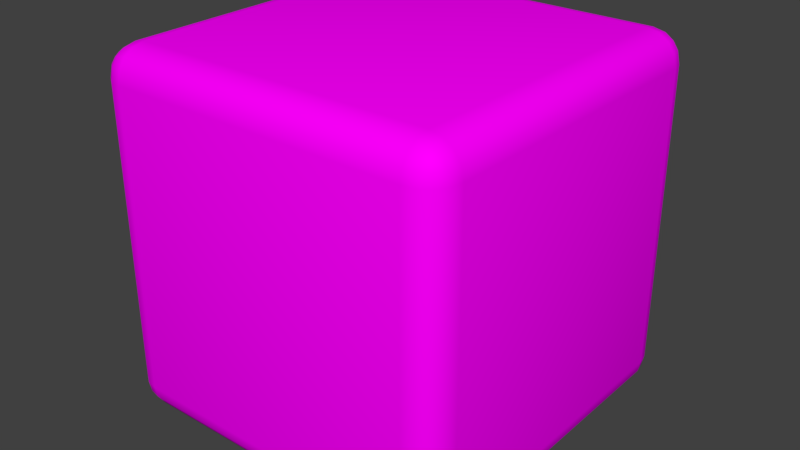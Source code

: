 # Source: Player.blend  (saved by Blender 2.79.0; exported with 4.5.12 LTS)
import bpy
from mathutils import Matrix  # noqa: F401  (used for matrix-valued properties, if any)

bpy.ops.wm.read_factory_settings(use_empty=True)
scene = bpy.context.scene
scene.name = 'Scene'

# ---- collections
col_collection_1 = bpy.data.collections.new('Collection 1'); scene.collection.children.link(col_collection_1)

# ---- images (referenced by path relative to the original .blend; pixels are not part of the script)
import os
ASSET_DIR = os.environ.get("B2B_ASSET_DIR", "")  # directory of the original .blend (textures are referenced by path, not embedded)
HERE = os.path.dirname(os.path.abspath(__file__))  # packed textures are extracted next to this script under _unpacked/

def load_image(name, relpath, width, height, colorspace="sRGB"):
    """Load a texture the original file referenced (path relative to the .blend, or extracted next to this script)."""
    p = next((c for c in (os.path.join(HERE, relpath), os.path.join(ASSET_DIR, relpath)) if relpath and os.path.exists(c)), "")
    if p:
        img = bpy.data.images.load(p, check_existing=True)
        img.name = name
    else:  # same state as the original file: an image datablock whose file is absent (Cycles renders it pink)
        img = bpy.data.images.new(name, width, height)
        img.source = "FILE"
        img.filepath = "//" + (relpath or name)
    img.colorspace_settings.name = colorspace
    return img
img_uviron = load_image('UVIRON', 'IronNormal.png', 1024, 1024, 'sRGB')

# ---- materials (node trees are filled in below, after node groups)
mat_material = bpy.data.materials.new('Material')
mat_material.alpha_threshold = 0.0
mat_material.roughness = 0.5

# ---- material node trees
mat_material.use_nodes = True; mat_material.node_tree.nodes.clear()
_N = mat_material.node_tree.nodes; _L = mat_material.node_tree.links
n0 = _N.new('ShaderNodeOutputMaterial'); n0.name = 'Material Output'; n0.location = (300, 300)
n1 = _N.new('ShaderNodeBsdfDiffuse'); n1.name = 'Diffuse BSDF'; n1.location = (10, 300)
n2 = _N.new('ShaderNodeTexImage'); n2.name = 'Image Texture'; n2.location = (-311, 319)
n2.width = 140
n2.image = img_uviron
_L.new(n1.outputs[0], n0.inputs[0])
_L.new(n2.outputs[0], n1.inputs[0])
n0.is_active_output = True

# ---- world
world_world = bpy.data.worlds.new('World'); scene.world = world_world
world_world.color = (0.05088, 0.05088, 0.05088)
world_world.use_sun_shadow = False
world_world.sun_shadow_jitter_overblur = 0.0
world_world.cycles.sampling_method = 'MANUAL'

# ---- meshes
me_cube_002 = bpy.data.meshes.new('Cube.002')
me_cube_002.from_pydata([(-0.4151, -0.5, -0.4151), (-0.5, -0.4151, -0.4151), (-0.4151, -0.4151, -0.5), (-0.4476, -0.4935, -0.4151), (-0.4751, -0.4751, -0.4151), (-0.4151, -0.4935, -0.4476), (-0.4484, -0.4857, -0.4484), (-0.4708, -0.4708, -0.4467), (-0.4641, -0.4641, -0.4641), (-0.4935, -0.4151, -0.4476), (-0.4751, -0.4151, -0.4751), (-0.4935, -0.4476, -0.4151), (-0.4857, -0.4484, -0.4484), (-0.4708, -0.4467, -0.4708), (-0.4151, -0.4476, -0.4935), (-0.4151, -0.4751, -0.4751), (-0.4476, -0.4151, -0.4935), (-0.4484, -0.4484, -0.4857), (-0.4467, -0.4708, -0.4708), (-0.5, 0.4151, -0.4151), (-0.4151, 0.5, -0.4151), (-0.4151, 0.4151, -0.5), (-0.4935, 0.4476, -0.4151), (-0.4751, 0.4751, -0.4151), (-0.4935, 0.4151, -0.4476), (-0.4857, 0.4484, -0.4484), (-0.4708, 0.4708, -0.4467), (-0.4641, 0.4641, -0.4641), (-0.4151, 0.4935, -0.4476), (-0.4151, 0.4751, -0.4751), (-0.4476, 0.4935, -0.4151), (-0.4484, 0.4857, -0.4484), (-0.4467, 0.4708, -0.4708), (-0.4476, 0.4151, -0.4935), (-0.4751, 0.4151, -0.4751), (-0.4151, 0.4476, -0.4935), (-0.4484, 0.4484, -0.4857), (-0.4708, 0.4467, -0.4708), (0.4151, -0.5, -0.4151), (0.4151, -0.4151, -0.5), (0.5, -0.4151, -0.4151), (0.4151, -0.4935, -0.4476), (0.4151, -0.4751, -0.4751), (0.4476, -0.4935, -0.4151), (0.4484, -0.4857, -0.4484), (0.4467, -0.4708, -0.4708), (0.4641, -0.4641, -0.4641), (0.4476, -0.4151, -0.4935), (0.4751, -0.4151, -0.4751), (0.4151, -0.4476, -0.4935), (0.4484, -0.4484, -0.4857), (0.4708, -0.4467, -0.4708), (0.4935, -0.4476, -0.4151), (0.4751, -0.4751, -0.4151), (0.4935, -0.4151, -0.4476), (0.4857, -0.4484, -0.4484), (0.4708, -0.4708, -0.4467), (0.4151, 0.5, -0.4151), (0.5, 0.4151, -0.4151), (0.4151, 0.4151, -0.5), (0.4476, 0.4935, -0.4151), (0.4751, 0.4751, -0.4151), (0.4151, 0.4935, -0.4476), (0.4484, 0.4857, -0.4484), (0.4708, 0.4708, -0.4467), (0.4641, 0.4641, -0.4641), (0.4935, 0.4151, -0.4476), (0.4751, 0.4151, -0.4751), (0.4935, 0.4476, -0.4151), (0.4857, 0.4484, -0.4484), (0.4708, 0.4467, -0.4708), (0.4151, 0.4476, -0.4935), (0.4151, 0.4751, -0.4751), (0.4476, 0.4151, -0.4935), (0.4484, 0.4484, -0.4857), (0.4467, 0.4708, -0.4708), (-0.4151, -0.5, 0.4151), (-0.4151, -0.4151, 0.5), (-0.5, -0.4151, 0.4151), (-0.4151, -0.4935, 0.4476), (-0.4151, -0.4751, 0.4751), (-0.4476, -0.4935, 0.4151), (-0.4484, -0.4857, 0.4484), (-0.4467, -0.4708, 0.4708), (-0.4641, -0.4641, 0.4641), (-0.4476, -0.4151, 0.4935), (-0.4751, -0.4151, 0.4751), (-0.4151, -0.4476, 0.4935), (-0.4484, -0.4484, 0.4857), (-0.4708, -0.4467, 0.4708), (-0.4935, -0.4476, 0.4151), (-0.4751, -0.4751, 0.4151), (-0.4935, -0.4151, 0.4476), (-0.4857, -0.4484, 0.4484), (-0.4708, -0.4708, 0.4467), (-0.4151, 0.5, 0.4151), (-0.5, 0.4151, 0.4151), (-0.4151, 0.4151, 0.5), (-0.4476, 0.4935, 0.4151), (-0.4751, 0.4751, 0.4151), (-0.4151, 0.4935, 0.4476), (-0.4484, 0.4857, 0.4484), (-0.4708, 0.4708, 0.4467), (-0.4641, 0.4641, 0.4641), (-0.4935, 0.4151, 0.4476), (-0.4751, 0.4151, 0.4751), (-0.4935, 0.4476, 0.4151), (-0.4857, 0.4484, 0.4484), (-0.4708, 0.4467, 0.4708), (-0.4151, 0.4476, 0.4935), (-0.4151, 0.4751, 0.4751), (-0.4476, 0.4151, 0.4935), (-0.4484, 0.4484, 0.4857), (-0.4467, 0.4708, 0.4708), (0.4151, -0.5, 0.4151), (0.5, -0.4151, 0.4151), (0.4151, -0.4151, 0.5), (0.4476, -0.4935, 0.4151), (0.4751, -0.4751, 0.4151), (0.4151, -0.4935, 0.4476), (0.4484, -0.4857, 0.4484), (0.4708, -0.4708, 0.4467), (0.4641, -0.4641, 0.4641), (0.4935, -0.4151, 0.4476), (0.4751, -0.4151, 0.4751), (0.4935, -0.4476, 0.4151), (0.4857, -0.4484, 0.4484), (0.4708, -0.4467, 0.4708), (0.4151, -0.4476, 0.4935), (0.4151, -0.4751, 0.4751), (0.4476, -0.4151, 0.4935), (0.4484, -0.4484, 0.4857), (0.4467, -0.4708, 0.4708), (0.4151, 0.5, 0.4151), (0.4151, 0.4151, 0.5), (0.5, 0.4151, 0.4151), (0.4151, 0.4935, 0.4476), (0.4151, 0.4751, 0.4751), (0.4476, 0.4935, 0.4151), (0.4484, 0.4857, 0.4484), (0.4467, 0.4708, 0.4708), (0.4641, 0.4641, 0.4641), (0.4476, 0.4151, 0.4935), (0.4751, 0.4151, 0.4751), (0.4151, 0.4476, 0.4935), (0.4484, 0.4484, 0.4857), (0.4708, 0.4467, 0.4708), (0.4935, 0.4476, 0.4151), (0.4751, 0.4751, 0.4151), (0.4935, 0.4151, 0.4476), (0.4857, 0.4484, 0.4484), (0.4708, 0.4708, 0.4467)], [], [(78, 96, 19, 1), (116, 134, 97, 77), (133, 57, 20, 95), (2, 21, 59, 39), (40, 58, 135, 115), (0, 3, 6, 5), (3, 4, 7, 6), (5, 6, 18, 15), (6, 7, 8, 18), (1, 9, 12, 11), (9, 10, 13, 12), (11, 12, 7, 4), (12, 13, 8, 7), (2, 14, 17, 16), (14, 15, 18, 17), (16, 17, 13, 10), (17, 18, 8, 13), (19, 22, 25, 24), (22, 23, 26, 25), (24, 25, 37, 34), (25, 26, 27, 37), (20, 28, 31, 30), (28, 29, 32, 31), (30, 31, 26, 23), (31, 32, 27, 26), (21, 33, 36, 35), (33, 34, 37, 36), (35, 36, 32, 29), (36, 37, 27, 32), (38, 41, 44, 43), (41, 42, 45, 44), (43, 44, 56, 53), (44, 45, 46, 56), (39, 47, 50, 49), (47, 48, 51, 50), (49, 50, 45, 42), (50, 51, 46, 45), (40, 52, 55, 54), (52, 53, 56, 55), (54, 55, 51, 48), (55, 56, 46, 51), (57, 60, 63, 62), (60, 61, 64, 63), (62, 63, 75, 72), (63, 64, 65, 75), (58, 66, 69, 68), (66, 67, 70, 69), (68, 69, 64, 61), (69, 70, 65, 64), (59, 71, 74, 73), (71, 72, 75, 74), (73, 74, 70, 67), (74, 75, 65, 70), (76, 79, 82, 81), (79, 80, 83, 82), (81, 82, 94, 91), (82, 83, 84, 94), (77, 85, 88, 87), (85, 86, 89, 88), (87, 88, 83, 80), (88, 89, 84, 83), (78, 90, 93, 92), (90, 91, 94, 93), (92, 93, 89, 86), (93, 94, 84, 89), (95, 98, 101, 100), (98, 99, 102, 101), (100, 101, 113, 110), (101, 102, 103, 113), (96, 104, 107, 106), (104, 105, 108, 107), (106, 107, 102, 99), (107, 108, 103, 102), (97, 109, 112, 111), (109, 110, 113, 112), (111, 112, 108, 105), (112, 113, 103, 108), (114, 117, 120, 119), (117, 118, 121, 120), (119, 120, 132, 129), (120, 121, 122, 132), (115, 123, 126, 125), (123, 124, 127, 126), (125, 126, 121, 118), (126, 127, 122, 121), (116, 128, 131, 130), (128, 129, 132, 131), (130, 131, 127, 124), (131, 132, 122, 127), (133, 136, 139, 138), (136, 137, 140, 139), (138, 139, 151, 148), (139, 140, 141, 151), (134, 142, 145, 144), (142, 143, 146, 145), (144, 145, 140, 137), (145, 146, 141, 140), (135, 147, 150, 149), (147, 148, 151, 150), (149, 150, 146, 143), (150, 151, 141, 146), (38, 0, 5, 41), (41, 5, 15, 42), (42, 15, 14, 49), (49, 14, 2, 39), (1, 19, 24, 9), (9, 24, 34, 10), (10, 34, 33, 16), (16, 33, 21, 2), (20, 57, 62, 28), (28, 62, 72, 29), (29, 72, 71, 35), (35, 71, 59, 21), (58, 40, 54, 66), (66, 54, 48, 67), (67, 48, 47, 73), (73, 47, 39, 59), (114, 38, 43, 117), (117, 43, 53, 118), (118, 53, 52, 125), (125, 52, 40, 115), (57, 133, 138, 60), (60, 138, 148, 61), (61, 148, 147, 68), (68, 147, 135, 58), (134, 116, 130, 142), (142, 130, 124, 143), (143, 124, 123, 149), (149, 123, 115, 135), (76, 114, 119, 79), (79, 119, 129, 80), (80, 129, 128, 87), (87, 128, 116, 77), (133, 95, 100, 136), (136, 100, 110, 137), (137, 110, 109, 144), (144, 109, 97, 134), (96, 78, 92, 104), (104, 92, 86, 105), (105, 86, 85, 111), (111, 85, 77, 97), (0, 76, 81, 3), (3, 81, 91, 4), (4, 91, 90, 11), (11, 90, 78, 1), (95, 20, 30, 98), (98, 30, 23, 99), (99, 23, 22, 106), (106, 22, 19, 96), (38, 114, 76, 0)])
me_cube_002.polygons.foreach_set('use_smooth', [True] * 150)
_uv = me_cube_002.uv_layers.new(name='UVMap')
_uv.uv.foreach_set('vector', [0.4102, 0.2998, 0.5963, 0.2998, 0.5963, 0.4964, 0.4102, 0.4964, 0.4102, 0.0743, 0.5963, 0.0743, 0.5963, 0.2708, 0.4102, 0.2708, 0.8098, 0.7219, 0.6238, 0.7219, 0.6238, 0.5254, 0.8098, 0.5254, 0.4102, 0.5254, 0.5963, 0.5254, 0.5963, 0.7219, 0.4102, 0.7219, 0.4102, 0.7509, 0.5963, 0.7509, 0.5963, 0.9475, 0.4102, 0.9475, 0.3828, 0.5254, 0.3828, 0.5175, 0.3902, 0.5175, 0.3902, 0.5254, 0.3828, 0.5175, 0.3828, 0.5109, 0.3902, 0.5109, 0.3902, 0.5175, 0.3902, 0.5254, 0.3902, 0.5175, 0.3965, 0.5175, 0.3965, 0.5254, 0.3902, 0.5175, 0.3902, 0.5109, 0.3965, 0.5109, 0.3965, 0.5175, 0.4102, 0.4964, 0.4102, 0.5043, 0.4028, 0.5043, 0.4028, 0.4964, 0.4102, 0.5043, 0.4102, 0.5109, 0.4028, 0.5109, 0.4028, 0.5043, 0.4028, 0.4964, 0.4028, 0.5043, 0.3965, 0.5043, 0.3965, 0.4964, 0.4028, 0.5043, 0.4028, 0.5109, 0.3965, 0.5109, 0.3965, 0.5043, 0.4102, 0.5254, 0.4028, 0.5254, 0.4028, 0.5175, 0.4102, 0.5175, 0.4028, 0.5254, 0.3965, 0.5254, 0.3965, 0.5175, 0.4028, 0.5175, 0.4102, 0.5175, 0.4028, 0.5175, 0.4028, 0.5109, 0.4102, 0.5109, 0.4028, 0.5175, 0.3965, 0.5175, 0.3965, 0.5109, 0.4028, 0.5109, 0.5963, 0.4964, 0.6038, 0.4964, 0.6038, 0.5043, 0.5963, 0.5043, 0.6038, 0.4964, 0.61, 0.4964, 0.61, 0.5043, 0.6038, 0.5043, 0.5963, 0.5043, 0.6038, 0.5043, 0.6038, 0.5109, 0.5963, 0.5109, 0.6038, 0.5043, 0.61, 0.5043, 0.61, 0.5109, 0.6038, 0.5109, 0.6238, 0.5254, 0.6163, 0.5254, 0.6163, 0.5175, 0.6238, 0.5175, 0.6163, 0.5254, 0.61, 0.5254, 0.61, 0.5175, 0.6163, 0.5175, 0.6238, 0.5175, 0.6163, 0.5175, 0.6163, 0.5109, 0.6238, 0.5109, 0.6163, 0.5175, 0.61, 0.5175, 0.61, 0.5109, 0.6163, 0.5109, 0.5963, 0.5254, 0.5963, 0.5175, 0.6038, 0.5175, 0.6038, 0.5254, 0.5963, 0.5175, 0.5963, 0.5109, 0.6038, 0.5109, 0.6038, 0.5175, 0.6038, 0.5254, 0.6038, 0.5175, 0.61, 0.5175, 0.61, 0.5254, 0.6038, 0.5175, 0.6038, 0.5109, 0.61, 0.5109, 0.61, 0.5175, 0.3828, 0.7219, 0.3902, 0.7219, 0.3902, 0.7298, 0.3828, 0.7298, 0.3902, 0.7219, 0.3965, 0.7219, 0.3965, 0.7298, 0.3902, 0.7298, 0.3828, 0.7298, 0.3902, 0.7298, 0.3902, 0.7364, 0.3828, 0.7364, 0.3902, 0.7298, 0.3965, 0.7298, 0.3965, 0.7364, 0.3902, 0.7364, 0.4102, 0.7219, 0.4102, 0.7298, 0.4028, 0.7298, 0.4028, 0.7219, 0.4102, 0.7298, 0.4102, 0.7364, 0.4028, 0.7364, 0.4028, 0.7298, 0.4028, 0.7219, 0.4028, 0.7298, 0.3965, 0.7298, 0.3965, 0.7219, 0.4028, 0.7298, 0.4028, 0.7364, 0.3965, 0.7364, 0.3965, 0.7298, 0.4102, 0.7509, 0.4028, 0.7509, 0.4028, 0.7431, 0.4102, 0.7431, 0.4028, 0.7509, 0.3965, 0.7509, 0.3965, 0.7431, 0.4028, 0.7431, 0.4102, 0.7431, 0.4028, 0.7431, 0.4028, 0.7364, 0.4102, 0.7364, 0.4028, 0.7431, 0.3965, 0.7431, 0.3965, 0.7364, 0.4028, 0.7364, 0.6238, 0.7219, 0.6238, 0.7298, 0.6163, 0.7298, 0.6163, 0.7219, 0.6238, 0.7298, 0.6238, 0.7364, 0.6163, 0.7364, 0.6163, 0.7298, 0.6163, 0.7219, 0.6163, 0.7298, 0.61, 0.7298, 0.61, 0.7219, 0.6163, 0.7298, 0.6163, 0.7364, 0.61, 0.7364, 0.61, 0.7298, 0.5963, 0.7509, 0.5963, 0.7431, 0.6038, 0.7431, 0.6038, 0.7509, 0.5963, 0.7431, 0.5963, 0.7364, 0.6038, 0.7364, 0.6038, 0.7431, 0.6038, 0.7509, 0.6038, 0.7431, 0.61, 0.7431, 0.61, 0.7509, 0.6038, 0.7431, 0.6038, 0.7364, 0.61, 0.7364, 0.61, 0.7431, 0.5963, 0.7219, 0.6038, 0.7219, 0.6038, 0.7298, 0.5963, 0.7298, 0.6038, 0.7219, 0.61, 0.7219, 0.61, 0.7298, 0.6038, 0.7298, 0.5963, 0.7298, 0.6038, 0.7298, 0.6038, 0.7364, 0.5963, 0.7364, 0.6038, 0.7298, 0.61, 0.7298, 0.61, 0.7364, 0.6038, 0.7364, 0.1967, 0.5254, 0.1892, 0.5254, 0.1892, 0.5175, 0.1967, 0.5175, 0.1892, 0.5254, 0.183, 0.5254, 0.183, 0.5175, 0.1892, 0.5175, 0.1967, 0.5175, 0.1892, 0.5175, 0.1892, 0.5109, 0.1967, 0.5109, 0.1892, 0.5175, 0.183, 0.5175, 0.183, 0.5109, 0.1892, 0.5109, 0.4102, 0.2708, 0.4102, 0.2787, 0.4028, 0.2787, 0.4028, 0.2708, 0.4102, 0.2787, 0.4102, 0.2853, 0.4028, 0.2853, 0.4028, 0.2787, 0.4028, 0.2708, 0.4028, 0.2787, 0.3965, 0.2787, 0.3965, 0.2708, 0.4028, 0.2787, 0.4028, 0.2853, 0.3965, 0.2853, 0.3965, 0.2787, 0.4102, 0.2998, 0.4028, 0.2998, 0.4028, 0.292, 0.4102, 0.292, 0.4028, 0.2998, 0.3965, 0.2998, 0.3965, 0.292, 0.4028, 0.292, 0.4102, 0.292, 0.4028, 0.292, 0.4028, 0.2853, 0.4102, 0.2853, 0.4028, 0.292, 0.3965, 0.292, 0.3965, 0.2853, 0.4028, 0.2853, 0.8098, 0.5254, 0.8098, 0.5175, 0.8173, 0.5175, 0.8173, 0.5254, 0.8098, 0.5175, 0.8098, 0.5109, 0.8173, 0.5109, 0.8173, 0.5175, 0.8173, 0.5254, 0.8173, 0.5175, 0.8236, 0.5175, 0.8236, 0.5254, 0.8173, 0.5175, 0.8173, 0.5109, 0.8236, 0.5109, 0.8236, 0.5175, 0.5963, 0.2998, 0.5963, 0.292, 0.6038, 0.292, 0.6038, 0.2998, 0.5963, 0.292, 0.5963, 0.2853, 0.6038, 0.2853, 0.6038, 0.292, 0.6038, 0.2998, 0.6038, 0.292, 0.61, 0.292, 0.61, 0.2998, 0.6038, 0.292, 0.6038, 0.2853, 0.61, 0.2853, 0.61, 0.292, 0.5963, 0.2708, 0.6038, 0.2708, 0.6038, 0.2787, 0.5963, 0.2787, 0.6038, 0.2708, 0.61, 0.2708, 0.61, 0.2787, 0.6038, 0.2787, 0.5963, 0.2787, 0.6038, 0.2787, 0.6038, 0.2853, 0.5963, 0.2853, 0.6038, 0.2787, 0.61, 0.2787, 0.61, 0.2853, 0.6038, 0.2853, 0.1967, 0.7219, 0.1967, 0.7298, 0.1892, 0.7298, 0.1892, 0.7219, 0.1967, 0.7298, 0.1967, 0.7364, 0.1892, 0.7364, 0.1892, 0.7298, 0.1892, 0.7219, 0.1892, 0.7298, 0.183, 0.7298, 0.183, 0.7219, 0.1892, 0.7298, 0.1892, 0.7364, 0.183, 0.7364, 0.183, 0.7298, 0.4102, 0.9475, 0.4102, 0.9554, 0.4028, 0.9554, 0.4028, 0.9475, 0.4102, 0.9554, 0.4102, 0.962, 0.4028, 0.962, 0.4028, 0.9554, 0.4028, 0.9475, 0.4028, 0.9554, 0.3965, 0.9554, 0.3965, 0.9475, 0.4028, 0.9554, 0.4028, 0.962, 0.3965, 0.962, 0.3965, 0.9554, 0.4102, 0.0743, 0.4028, 0.0743, 0.4028, 0.0664, 0.4102, 0.0664, 0.4028, 0.0743, 0.3965, 0.0743, 0.3965, 0.0664, 0.4028, 0.0664, 0.4102, 0.0664, 0.4028, 0.0664, 0.4028, 0.05978, 0.4102, 0.05978, 0.4028, 0.0664, 0.3965, 0.0664, 0.3965, 0.05978, 0.4028, 0.05978, 0.8098, 0.7219, 0.8173, 0.7219, 0.8173, 0.7298, 0.8098, 0.7298, 0.8173, 0.7219, 0.8236, 0.7219, 0.8236, 0.7298, 0.8173, 0.7298, 0.8098, 0.7298, 0.8173, 0.7298, 0.8173, 0.7364, 0.8098, 0.7364, 0.8173, 0.7298, 0.8236, 0.7298, 0.8236, 0.7364, 0.8173, 0.7364, 0.5963, 0.0743, 0.5963, 0.0664, 0.6038, 0.0664, 0.6038, 0.0743, 0.5963, 0.0664, 0.5963, 0.05978, 0.6038, 0.05978, 0.6038, 0.0664, 0.6038, 0.0743, 0.6038, 0.0664, 0.61, 0.0664, 0.61, 0.0743, 0.6038, 0.0664, 0.6038, 0.05978, 0.61, 0.05978, 0.61, 0.0664, 0.5963, 0.9475, 0.6038, 0.9475, 0.6038, 0.9554, 0.5963, 0.9554, 0.6038, 0.9475, 0.61, 0.9475, 0.61, 0.9554, 0.6038, 0.9554, 0.5963, 0.9554, 0.6038, 0.9554, 0.6038, 0.962, 0.5963, 0.962, 0.6038, 0.9554, 0.61, 0.9554, 0.61, 0.962, 0.6038, 0.962, 0.3828, 0.7219, 0.3828, 0.5254, 0.3902, 0.5254, 0.3902, 0.7219, 0.3902, 0.7219, 0.3902, 0.5254, 0.3965, 0.5254, 0.3965, 0.7219, 0.3965, 0.7219, 0.3965, 0.5254, 0.4028, 0.5254, 0.4028, 0.7219, 0.4028, 0.7219, 0.4028, 0.5254, 0.4102, 0.5254, 0.4102, 0.7219, 0.4102, 0.4964, 0.5963, 0.4964, 0.5963, 0.5043, 0.4102, 0.5043, 0.4102, 0.5043, 0.5963, 0.5043, 0.5963, 0.5109, 0.4102, 0.5109, 0.4102, 0.5109, 0.5963, 0.5109, 0.5963, 0.5175, 0.4102, 0.5175, 0.4102, 0.5175, 0.5963, 0.5175, 0.5963, 0.5254, 0.4102, 0.5254, 0.6238, 0.5254, 0.6238, 0.7219, 0.6163, 0.7219, 0.6163, 0.5254, 0.6163, 0.5254, 0.6163, 0.7219, 0.61, 0.7219, 0.61, 0.5254, 0.61, 0.5254, 0.61, 0.7219, 0.6038, 0.7219, 0.6038, 0.5254, 0.6038, 0.5254, 0.6038, 0.7219, 0.5963, 0.7219, 0.5963, 0.5254, 0.5963, 0.7509, 0.4102, 0.7509, 0.4102, 0.7431, 0.5963, 0.7431, 0.5963, 0.7431, 0.4102, 0.7431, 0.4102, 0.7364, 0.5963, 0.7364, 0.5963, 0.7364, 0.4102, 0.7364, 0.4102, 0.7298, 0.5963, 0.7298, 0.5963, 0.7298, 0.4102, 0.7298, 0.4102, 0.7219, 0.5963, 0.7219, 0.1967, 0.7219, 0.3828, 0.7219, 0.3828, 0.7298, 0.1967, 0.7298, 0.1967, 0.7298, 0.3828, 0.7298, 0.3828, 0.7364, 0.1967, 0.7364, 0.3965, 0.9475, 0.3965, 0.7509, 0.4028, 0.7509, 0.4028, 0.9475, 0.4028, 0.9475, 0.4028, 0.7509, 0.4102, 0.7509, 0.4102, 0.9475, 0.6238, 0.7219, 0.8098, 0.7219, 0.8098, 0.7298, 0.6238, 0.7298, 0.6238, 0.7298, 0.8098, 0.7298, 0.8098, 0.7364, 0.6238, 0.7364, 0.61, 0.7509, 0.61, 0.9475, 0.6038, 0.9475, 0.6038, 0.7509, 0.6038, 0.7509, 0.6038, 0.9475, 0.5963, 0.9475, 0.5963, 0.7509, 0.5963, 0.0743, 0.4102, 0.0743, 0.4102, 0.0664, 0.5963, 0.0664, 0.5963, 0.0664, 0.4102, 0.0664, 0.4102, 0.05978, 0.5963, 0.05978, 0.5963, 0.962, 0.4102, 0.962, 0.4102, 0.9554, 0.5963, 0.9554, 0.5963, 0.9554, 0.4102, 0.9554, 0.4102, 0.9475, 0.5963, 0.9475, 0.1967, 0.5254, 0.1967, 0.7219, 0.1892, 0.7219, 0.1892, 0.5254, 0.1892, 0.5254, 0.1892, 0.7219, 0.183, 0.7219, 0.183, 0.5254, 0.3965, 0.2708, 0.3965, 0.0743, 0.4028, 0.0743, 0.4028, 0.2708, 0.4028, 0.2708, 0.4028, 0.0743, 0.4102, 0.0743, 0.4102, 0.2708, 0.8098, 0.7219, 0.8098, 0.5254, 0.8173, 0.5254, 0.8173, 0.7219, 0.8173, 0.7219, 0.8173, 0.5254, 0.8236, 0.5254, 0.8236, 0.7219, 0.61, 0.0743, 0.61, 0.2708, 0.6038, 0.2708, 0.6038, 0.0743, 0.6038, 0.0743, 0.6038, 0.2708, 0.5963, 0.2708, 0.5963, 0.0743, 0.5963, 0.2998, 0.4102, 0.2998, 0.4102, 0.292, 0.5963, 0.292, 0.5963, 0.292, 0.4102, 0.292, 0.4102, 0.2853, 0.5963, 0.2853, 0.5963, 0.2853, 0.4102, 0.2853, 0.4102, 0.2787, 0.5963, 0.2787, 0.5963, 0.2787, 0.4102, 0.2787, 0.4102, 0.2708, 0.5963, 0.2708, 0.3828, 0.5254, 0.1967, 0.5254, 0.1967, 0.5175, 0.3828, 0.5175, 0.3828, 0.5175, 0.1967, 0.5175, 0.1967, 0.5109, 0.3828, 0.5109, 0.3965, 0.4964, 0.3965, 0.2998, 0.4028, 0.2998, 0.4028, 0.4964, 0.4028, 0.4964, 0.4028, 0.2998, 0.4102, 0.2998, 0.4102, 0.4964, 0.8098, 0.5254, 0.6238, 0.5254, 0.6238, 0.5175, 0.8098, 0.5175, 0.8098, 0.5175, 0.6238, 0.5175, 0.6238, 0.5109, 0.8098, 0.5109, 0.61, 0.2998, 0.61, 0.4964, 0.6038, 0.4964, 0.6038, 0.2998, 0.6038, 0.2998, 0.6038, 0.4964, 0.5963, 0.4964, 0.5963, 0.2998, 0.3828, 0.7219, 0.1967, 0.7219, 0.1967, 0.5254, 0.3828, 0.5254])
me_cube_002.materials.append(mat_material)
me_cube_002.use_remesh_preserve_volume = False
me_cube_002.use_remesh_preserve_attributes = False
me_cube_002.use_mirror_vertex_groups = False
me_cube_002.update()

# ---- objects
ob_cube = bpy.data.objects.new('Cube', me_cube_002)

# ---- transforms, parenting, visibility, modifiers, constraints
ob_cube.location = (0.0, 0.0, 0.0)
ob_cube.lineart.crease_threshold = 0.0

# ---- collection membership
col_collection_1.objects.link(ob_cube)

# ---- scene / render settings (as saved in the file)
scene.frame_start = 1; scene.frame_end = 250; scene.frame_set(0)
scene.render.engine = 'CYCLES'
scene.render.resolution_percentage = 50
scene.render.dither_intensity = 0.0
scene.cycles.use_denoising = False
scene.cycles.samples = 128
scene.cycles.sampling_pattern = 'TABULATED_SOBOL'
scene.cycles.light_sampling_threshold = 0.0
scene.cycles.use_adaptive_sampling = False
scene.cycles.use_light_tree = False
scene.cycles.blur_glossy = 0.0
scene.cycles.sample_clamp_indirect = 0.0
scene.cycles.bake_type = 'NORMAL'
scene.view_settings.view_transform = 'Standard'
bpy.context.view_layer.update()

# ---- added for rendering (the .blend has no active camera and no usable light): camera, sun
cam_auto = bpy.data.cameras.new('AutoCamera')
cam_auto.lens = 50.0
cam_auto.sensor_width = 36.0
cam_auto.clip_end = 1000.0
ob_auto_camera = bpy.data.objects.new('AutoCamera', cam_auto)
scene.collection.objects.link(ob_auto_camera)
ob_auto_camera.location = (1.60254, -1.92304, 1.28203)
ob_auto_camera.rotation_euler = (1.09748, -7.21219e-08, 0.694738)
scene.camera = ob_auto_camera
light_auto_sun = bpy.data.lights.new('AutoSun', 'SUN')
light_auto_sun.energy = 3.0
light_auto_sun.angle = 0.0523599
ob_auto_sun = bpy.data.objects.new('AutoSun', light_auto_sun)
scene.collection.objects.link(ob_auto_sun)
ob_auto_sun.rotation_euler = (0.872665, 0.174533, 0.523599)
bpy.context.view_layer.update()
